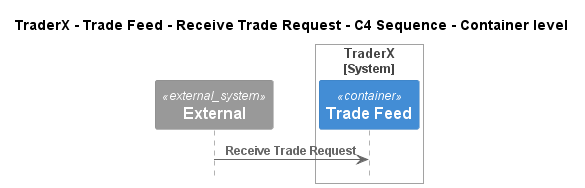

The diagram above was rendered by PlantUML. Its source (embedded in the PNG):
@startuml
!pragma layout smetana
!include ..\..\..\..\..\..\..\.c4s\C4_Sequence.puml

title TraderX - Trade Feed - Receive Trade Request - C4 Sequence - Container level

System_Ext(C4InterFlow.SoftwareSystems.ExternalSystem, "External", "")

System_Boundary(TraderX.SoftwareSystems.TraderX, "TraderX")
    ContainerQueue(TraderX.SoftwareSystems.TraderX.Containers.TradeFeed, "Trade Feed", "", "Message bus for streaming updates to trades and positions")
Boundary_End()

Rel(C4InterFlow.SoftwareSystems.ExternalSystem, TraderX.SoftwareSystems.TraderX.Containers.TradeFeed, "Receive Trade Request")


@enduml